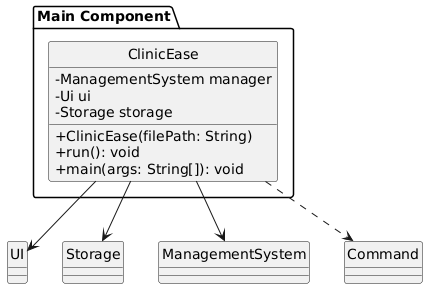

The diagram above was rendered by PlantUML. Its source (embedded in the PNG):
@startuml
skinparam classAttributeIconSize 0

package "Main Component"{
class ClinicEase {
    - ManagementSystem manager
    - Ui ui
    - Storage storage

    + ClinicEase(filePath: String)
    + run(): void
    + main(args: String[]): void
}
}

ClinicEase --> UI
ClinicEase --> Storage
ClinicEase --> ManagementSystem
ClinicEase ..> Command

hide circle
@enduml